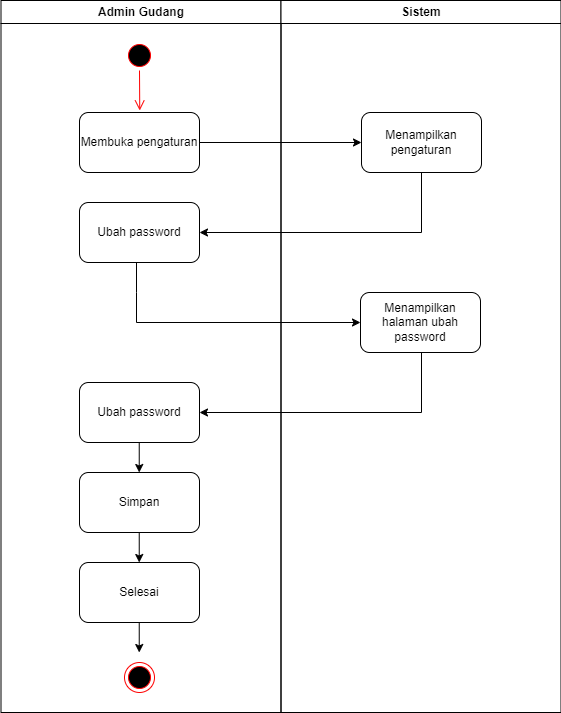

The diagram above was exported from draw.io. Its source (the exported page's mxGraphModel, read from the mxfile embedded in the PNG):
<mxGraphModel dx="1313" dy="696" grid="1" gridSize="10" guides="1" tooltips="1" connect="1" arrows="1" fold="1" page="1" pageScale="1" pageWidth="1169" pageHeight="826" background="none" math="0" shadow="0">
  <root>
    <mxCell id="0" />
    <mxCell id="1" parent="0" />
    <mxCell id="2" value="Admin Gudang" style="swimlane;whiteSpace=wrap;startSize=23;" parent="1" vertex="1">
      <mxGeometry x="164.5" y="128" width="280" height="712" as="geometry" />
    </mxCell>
    <mxCell id="N3iVy3bFQUZzhTFWHVRU-43" value="Membuka pengaturan" style="rounded=1;whiteSpace=wrap;html=1;" parent="2" vertex="1">
      <mxGeometry x="78.5" y="112" width="120" height="60" as="geometry" />
    </mxCell>
    <mxCell id="N3iVy3bFQUZzhTFWHVRU-47" value="" style="ellipse;shape=startState;fillColor=#000000;strokeColor=#ff0000;" parent="2" vertex="1">
      <mxGeometry x="123.5" y="40" width="30" height="30" as="geometry" />
    </mxCell>
    <mxCell id="N3iVy3bFQUZzhTFWHVRU-48" value="" style="edgeStyle=elbowEdgeStyle;elbow=horizontal;verticalAlign=bottom;endArrow=open;endSize=8;strokeColor=#FF0000;endFill=1;rounded=0" parent="2" source="N3iVy3bFQUZzhTFWHVRU-47" edge="1">
      <mxGeometry x="-64.5" y="-88" as="geometry">
        <mxPoint x="138.57142857142867" y="110" as="targetPoint" />
      </mxGeometry>
    </mxCell>
    <mxCell id="N3iVy3bFQUZzhTFWHVRU-53" value="Ubah password" style="rounded=1;whiteSpace=wrap;html=1;" parent="2" vertex="1">
      <mxGeometry x="78.5" y="202" width="120" height="60" as="geometry" />
    </mxCell>
    <mxCell id="N3iVy3bFQUZzhTFWHVRU-67" value="Simpan" style="rounded=1;whiteSpace=wrap;html=1;" parent="2" vertex="1">
      <mxGeometry x="78.5" y="472" width="120" height="60" as="geometry" />
    </mxCell>
    <mxCell id="N3iVy3bFQUZzhTFWHVRU-71" value="" style="endArrow=classic;html=1;rounded=0;exitX=0.5;exitY=1;exitDx=0;exitDy=0;entryX=0.5;entryY=0;entryDx=0;entryDy=0;" parent="2" edge="1">
      <mxGeometry width="50" height="50" relative="1" as="geometry">
        <mxPoint x="138.24" y="532" as="sourcePoint" />
        <mxPoint x="138.24" y="562" as="targetPoint" />
      </mxGeometry>
    </mxCell>
    <mxCell id="N3iVy3bFQUZzhTFWHVRU-73" value="" style="ellipse;html=1;shape=endState;fillColor=#000000;strokeColor=#ff0000;" parent="2" vertex="1">
      <mxGeometry x="123.5" y="572" width="30" height="30" as="geometry" />
    </mxCell>
    <mxCell id="6jmFGpgnVS5zyJQMthHE-17" value="" style="endArrow=classic;html=1;rounded=0;entryX=0;entryY=0.5;entryDx=0;entryDy=0;" edge="1" parent="2" target="6jmFGpgnVS5zyJQMthHE-15">
      <mxGeometry width="50" height="50" relative="1" as="geometry">
        <mxPoint x="135.5" y="262" as="sourcePoint" />
        <mxPoint x="355.5" y="322" as="targetPoint" />
        <Array as="points">
          <mxPoint x="135.5" y="292" />
          <mxPoint x="135.5" y="322" />
        </Array>
      </mxGeometry>
    </mxCell>
    <mxCell id="6jmFGpgnVS5zyJQMthHE-19" value="Ubah password" style="rounded=1;whiteSpace=wrap;html=1;" vertex="1" parent="2">
      <mxGeometry x="78.5" y="382" width="120" height="60" as="geometry" />
    </mxCell>
    <mxCell id="6jmFGpgnVS5zyJQMthHE-20" value="" style="endArrow=classic;html=1;rounded=0;exitX=0.5;exitY=1;exitDx=0;exitDy=0;entryX=0.5;entryY=0;entryDx=0;entryDy=0;" edge="1" parent="2">
      <mxGeometry width="50" height="50" relative="1" as="geometry">
        <mxPoint x="138.24" y="442" as="sourcePoint" />
        <mxPoint x="138.24" y="472" as="targetPoint" />
      </mxGeometry>
    </mxCell>
    <mxCell id="6jmFGpgnVS5zyJQMthHE-21" value="Selesai" style="rounded=1;whiteSpace=wrap;html=1;" vertex="1" parent="2">
      <mxGeometry x="78.5" y="562" width="120" height="60" as="geometry" />
    </mxCell>
    <mxCell id="6jmFGpgnVS5zyJQMthHE-22" value="" style="endArrow=classic;html=1;rounded=0;exitX=0.5;exitY=1;exitDx=0;exitDy=0;entryX=0.5;entryY=0;entryDx=0;entryDy=0;" edge="1" parent="2">
      <mxGeometry width="50" height="50" relative="1" as="geometry">
        <mxPoint x="138.24" y="622" as="sourcePoint" />
        <mxPoint x="138.24" y="652" as="targetPoint" />
      </mxGeometry>
    </mxCell>
    <mxCell id="6jmFGpgnVS5zyJQMthHE-23" value="" style="ellipse;html=1;shape=endState;fillColor=#000000;strokeColor=#ff0000;" vertex="1" parent="2">
      <mxGeometry x="123.5" y="662" width="30" height="30" as="geometry" />
    </mxCell>
    <mxCell id="3" value="Sistem" style="swimlane;whiteSpace=wrap" parent="1" vertex="1">
      <mxGeometry x="444.5" y="128" width="280" height="712" as="geometry" />
    </mxCell>
    <mxCell id="N3iVy3bFQUZzhTFWHVRU-44" value="Menampilkan pengaturan" style="rounded=1;whiteSpace=wrap;html=1;" parent="3" vertex="1">
      <mxGeometry x="80.5" y="112" width="120" height="60" as="geometry" />
    </mxCell>
    <mxCell id="6jmFGpgnVS5zyJQMthHE-15" value="Menampilkan halaman ubah password" style="rounded=1;whiteSpace=wrap;html=1;" vertex="1" parent="3">
      <mxGeometry x="79.5" y="292" width="120" height="60" as="geometry" />
    </mxCell>
    <mxCell id="6jmFGpgnVS5zyJQMthHE-18" value="" style="endArrow=classic;html=1;rounded=0;exitX=0.5;exitY=1;exitDx=0;exitDy=0;entryX=1;entryY=0.5;entryDx=0;entryDy=0;" edge="1" parent="3">
      <mxGeometry width="50" height="50" relative="1" as="geometry">
        <mxPoint x="140.5" y="352" as="sourcePoint" />
        <mxPoint x="-81.5" y="412" as="targetPoint" />
        <Array as="points">
          <mxPoint x="140.5" y="412" />
        </Array>
      </mxGeometry>
    </mxCell>
    <mxCell id="N3iVy3bFQUZzhTFWHVRU-46" value="" style="endArrow=classic;html=1;rounded=0;exitX=1;exitY=0.5;exitDx=0;exitDy=0;entryX=0;entryY=0.5;entryDx=0;entryDy=0;" parent="1" source="N3iVy3bFQUZzhTFWHVRU-43" target="N3iVy3bFQUZzhTFWHVRU-44" edge="1">
      <mxGeometry width="50" height="50" relative="1" as="geometry">
        <mxPoint x="440" y="330" as="sourcePoint" />
        <mxPoint x="490" y="280" as="targetPoint" />
      </mxGeometry>
    </mxCell>
    <mxCell id="N3iVy3bFQUZzhTFWHVRU-79" value="" style="endArrow=classic;html=1;rounded=0;exitX=0.5;exitY=1;exitDx=0;exitDy=0;entryX=1;entryY=0.5;entryDx=0;entryDy=0;" parent="1" source="N3iVy3bFQUZzhTFWHVRU-44" target="N3iVy3bFQUZzhTFWHVRU-53" edge="1">
      <mxGeometry width="50" height="50" relative="1" as="geometry">
        <mxPoint x="410" y="470" as="sourcePoint" />
        <mxPoint x="370" y="360" as="targetPoint" />
        <Array as="points">
          <mxPoint x="585" y="360" />
        </Array>
      </mxGeometry>
    </mxCell>
  </root>
</mxGraphModel>